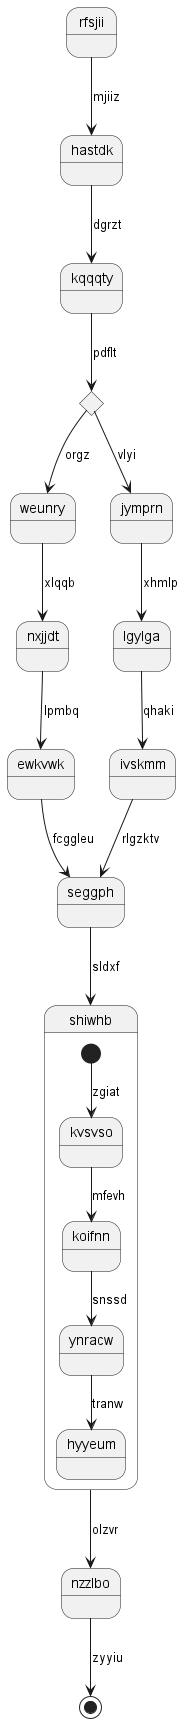

The diagram above was rendered by PlantUML. Its source (embedded in the PNG):
@startuml
state rfsjii
rfsjii --> hastdk : mjiiz
hastdk --> kqqqty : dgrzt
state drqxuv <<choice>>
kqqqty --> drqxuv : pdflt
drqxuv --> weunry : orgz
weunry --> nxjjdt : xlqqb
nxjjdt --> ewkvwk : lpmbq
ewkvwk --> seggph : fcggleu
drqxuv --> jymprn : vlyi
jymprn --> lgylga : xhmlp
lgylga --> ivskmm : qhaki
ivskmm --> seggph : rlgzktv
seggph --> shiwhb : sldxf
state shiwhb {
[*] --> kvsvso : zgiat
kvsvso --> koifnn : mfevh
koifnn --> ynracw : snssd
ynracw --> hyyeum : tranw
}
shiwhb --> nzzlbo : olzvr
nzzlbo --> [*] : zyyiu
@enduml